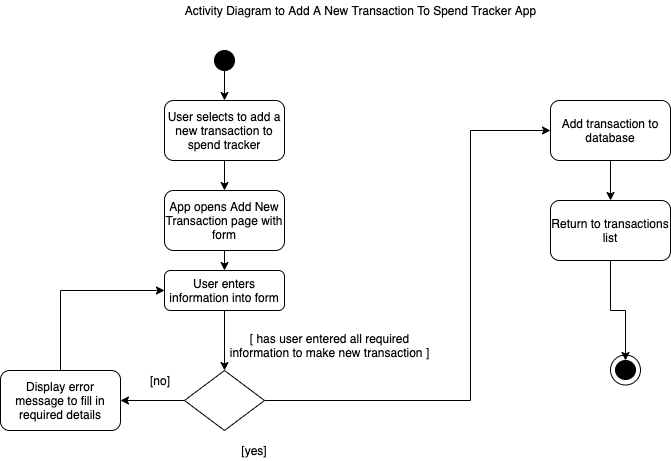

The diagram above was exported from draw.io. Its source (the exported page's mxGraphModel, read from the mxfile embedded in the PNG):
<mxGraphModel dx="1773" dy="628" grid="1" gridSize="10" guides="1" tooltips="1" connect="1" arrows="1" fold="1" page="1" pageScale="1" pageWidth="827" pageHeight="1169" math="0" shadow="0">
  <root>
    <mxCell id="0" />
    <mxCell id="1" parent="0" />
    <mxCell id="IJWs7SjD0VZFcojLWXDu-10" style="edgeStyle=orthogonalEdgeStyle;rounded=0;orthogonalLoop=1;jettySize=auto;html=1;exitX=0.5;exitY=1;exitDx=0;exitDy=0;entryX=0.5;entryY=0;entryDx=0;entryDy=0;" edge="1" parent="1" source="IJWs7SjD0VZFcojLWXDu-1" target="IJWs7SjD0VZFcojLWXDu-4">
      <mxGeometry relative="1" as="geometry" />
    </mxCell>
    <mxCell id="IJWs7SjD0VZFcojLWXDu-1" value="" style="ellipse;whiteSpace=wrap;html=1;aspect=fixed;fillColor=#000000;" vertex="1" parent="1">
      <mxGeometry x="194" y="50" width="20" height="20" as="geometry" />
    </mxCell>
    <mxCell id="IJWs7SjD0VZFcojLWXDu-17" style="edgeStyle=orthogonalEdgeStyle;rounded=0;orthogonalLoop=1;jettySize=auto;html=1;entryX=1;entryY=0.5;entryDx=0;entryDy=0;" edge="1" parent="1" source="IJWs7SjD0VZFcojLWXDu-2" target="IJWs7SjD0VZFcojLWXDu-16">
      <mxGeometry relative="1" as="geometry" />
    </mxCell>
    <mxCell id="IJWs7SjD0VZFcojLWXDu-21" style="edgeStyle=orthogonalEdgeStyle;rounded=0;orthogonalLoop=1;jettySize=auto;html=1;" edge="1" parent="1" source="IJWs7SjD0VZFcojLWXDu-2" target="IJWs7SjD0VZFcojLWXDu-20">
      <mxGeometry relative="1" as="geometry">
        <Array as="points">
          <mxPoint x="450" y="400" />
          <mxPoint x="450" y="130" />
        </Array>
      </mxGeometry>
    </mxCell>
    <mxCell id="IJWs7SjD0VZFcojLWXDu-2" value="" style="rhombus;whiteSpace=wrap;html=1;" vertex="1" parent="1">
      <mxGeometry x="164" y="370" width="80" height="60" as="geometry" />
    </mxCell>
    <mxCell id="IJWs7SjD0VZFcojLWXDu-9" style="edgeStyle=orthogonalEdgeStyle;rounded=0;orthogonalLoop=1;jettySize=auto;html=1;entryX=0.5;entryY=0;entryDx=0;entryDy=0;" edge="1" parent="1" source="IJWs7SjD0VZFcojLWXDu-4" target="IJWs7SjD0VZFcojLWXDu-8">
      <mxGeometry relative="1" as="geometry" />
    </mxCell>
    <mxCell id="IJWs7SjD0VZFcojLWXDu-4" value="User selects to add a new transaction to spend tracker" style="rounded=1;whiteSpace=wrap;html=1;" vertex="1" parent="1">
      <mxGeometry x="144" y="100" width="120" height="60" as="geometry" />
    </mxCell>
    <mxCell id="IJWs7SjD0VZFcojLWXDu-6" value="Activity Diagram to Add A New Transaction To Spend Tracker App" style="text;html=1;align=center;verticalAlign=middle;resizable=0;points=[];autosize=1;" vertex="1" parent="1">
      <mxGeometry x="160" width="360" height="20" as="geometry" />
    </mxCell>
    <mxCell id="IJWs7SjD0VZFcojLWXDu-15" style="edgeStyle=orthogonalEdgeStyle;rounded=0;orthogonalLoop=1;jettySize=auto;html=1;exitX=0.5;exitY=1;exitDx=0;exitDy=0;entryX=0.5;entryY=0;entryDx=0;entryDy=0;" edge="1" parent="1" source="IJWs7SjD0VZFcojLWXDu-8" target="IJWs7SjD0VZFcojLWXDu-13">
      <mxGeometry relative="1" as="geometry" />
    </mxCell>
    <mxCell id="IJWs7SjD0VZFcojLWXDu-8" value="App opens Add New Transaction page with form" style="rounded=1;whiteSpace=wrap;html=1;" vertex="1" parent="1">
      <mxGeometry x="144" y="190" width="120" height="60" as="geometry" />
    </mxCell>
    <mxCell id="IJWs7SjD0VZFcojLWXDu-12" value="[ has user entered all required&lt;br&gt;information to make new transaction ]" style="text;html=1;align=center;verticalAlign=middle;resizable=0;points=[];autosize=1;" vertex="1" parent="1">
      <mxGeometry x="204" y="330" width="210" height="30" as="geometry" />
    </mxCell>
    <mxCell id="IJWs7SjD0VZFcojLWXDu-14" style="edgeStyle=orthogonalEdgeStyle;rounded=0;orthogonalLoop=1;jettySize=auto;html=1;entryX=0.5;entryY=0;entryDx=0;entryDy=0;" edge="1" parent="1" source="IJWs7SjD0VZFcojLWXDu-13" target="IJWs7SjD0VZFcojLWXDu-2">
      <mxGeometry relative="1" as="geometry" />
    </mxCell>
    <mxCell id="IJWs7SjD0VZFcojLWXDu-13" value="User enters information into form" style="rounded=1;whiteSpace=wrap;html=1;" vertex="1" parent="1">
      <mxGeometry x="144" y="270" width="120" height="40" as="geometry" />
    </mxCell>
    <mxCell id="IJWs7SjD0VZFcojLWXDu-18" style="edgeStyle=orthogonalEdgeStyle;rounded=0;orthogonalLoop=1;jettySize=auto;html=1;entryX=0;entryY=0.5;entryDx=0;entryDy=0;" edge="1" parent="1" source="IJWs7SjD0VZFcojLWXDu-16" target="IJWs7SjD0VZFcojLWXDu-13">
      <mxGeometry relative="1" as="geometry">
        <mxPoint x="40" y="300" as="targetPoint" />
        <Array as="points">
          <mxPoint x="40" y="290" />
        </Array>
      </mxGeometry>
    </mxCell>
    <mxCell id="IJWs7SjD0VZFcojLWXDu-16" value="Display error message to fill in required details" style="rounded=1;whiteSpace=wrap;html=1;" vertex="1" parent="1">
      <mxGeometry x="-20" y="370" width="120" height="60" as="geometry" />
    </mxCell>
    <mxCell id="IJWs7SjD0VZFcojLWXDu-19" value="[no]" style="text;html=1;strokeColor=none;fillColor=none;align=center;verticalAlign=middle;whiteSpace=wrap;rounded=0;" vertex="1" parent="1">
      <mxGeometry x="120" y="370" width="40" height="20" as="geometry" />
    </mxCell>
    <mxCell id="IJWs7SjD0VZFcojLWXDu-25" style="edgeStyle=orthogonalEdgeStyle;rounded=0;orthogonalLoop=1;jettySize=auto;html=1;entryX=0.5;entryY=0;entryDx=0;entryDy=0;" edge="1" parent="1" source="IJWs7SjD0VZFcojLWXDu-20" target="IJWs7SjD0VZFcojLWXDu-24">
      <mxGeometry relative="1" as="geometry" />
    </mxCell>
    <mxCell id="IJWs7SjD0VZFcojLWXDu-20" value="Add transaction to database" style="rounded=1;whiteSpace=wrap;html=1;" vertex="1" parent="1">
      <mxGeometry x="530" y="100" width="120" height="60" as="geometry" />
    </mxCell>
    <mxCell id="IJWs7SjD0VZFcojLWXDu-22" value="[yes]" style="text;html=1;strokeColor=none;fillColor=none;align=center;verticalAlign=middle;whiteSpace=wrap;rounded=0;" vertex="1" parent="1">
      <mxGeometry x="214" y="440" width="40" height="20" as="geometry" />
    </mxCell>
    <mxCell id="IJWs7SjD0VZFcojLWXDu-23" value="" style="ellipse;whiteSpace=wrap;html=1;aspect=fixed;fillColor=#000000;" vertex="1" parent="1">
      <mxGeometry x="595" y="360" width="20" height="19" as="geometry" />
    </mxCell>
    <mxCell id="IJWs7SjD0VZFcojLWXDu-26" style="edgeStyle=orthogonalEdgeStyle;rounded=0;orthogonalLoop=1;jettySize=auto;html=1;entryX=0.5;entryY=0;entryDx=0;entryDy=0;" edge="1" parent="1" source="IJWs7SjD0VZFcojLWXDu-24" target="IJWs7SjD0VZFcojLWXDu-23">
      <mxGeometry relative="1" as="geometry" />
    </mxCell>
    <mxCell id="IJWs7SjD0VZFcojLWXDu-24" value="Return to transactions list" style="rounded=1;whiteSpace=wrap;html=1;fillColor=#FFFFFF;" vertex="1" parent="1">
      <mxGeometry x="530" y="200" width="120" height="60" as="geometry" />
    </mxCell>
    <mxCell id="IJWs7SjD0VZFcojLWXDu-28" value="" style="ellipse;whiteSpace=wrap;html=1;aspect=fixed;fillColor=none;" vertex="1" parent="1">
      <mxGeometry x="590" y="354.5" width="30" height="30" as="geometry" />
    </mxCell>
  </root>
</mxGraphModel>